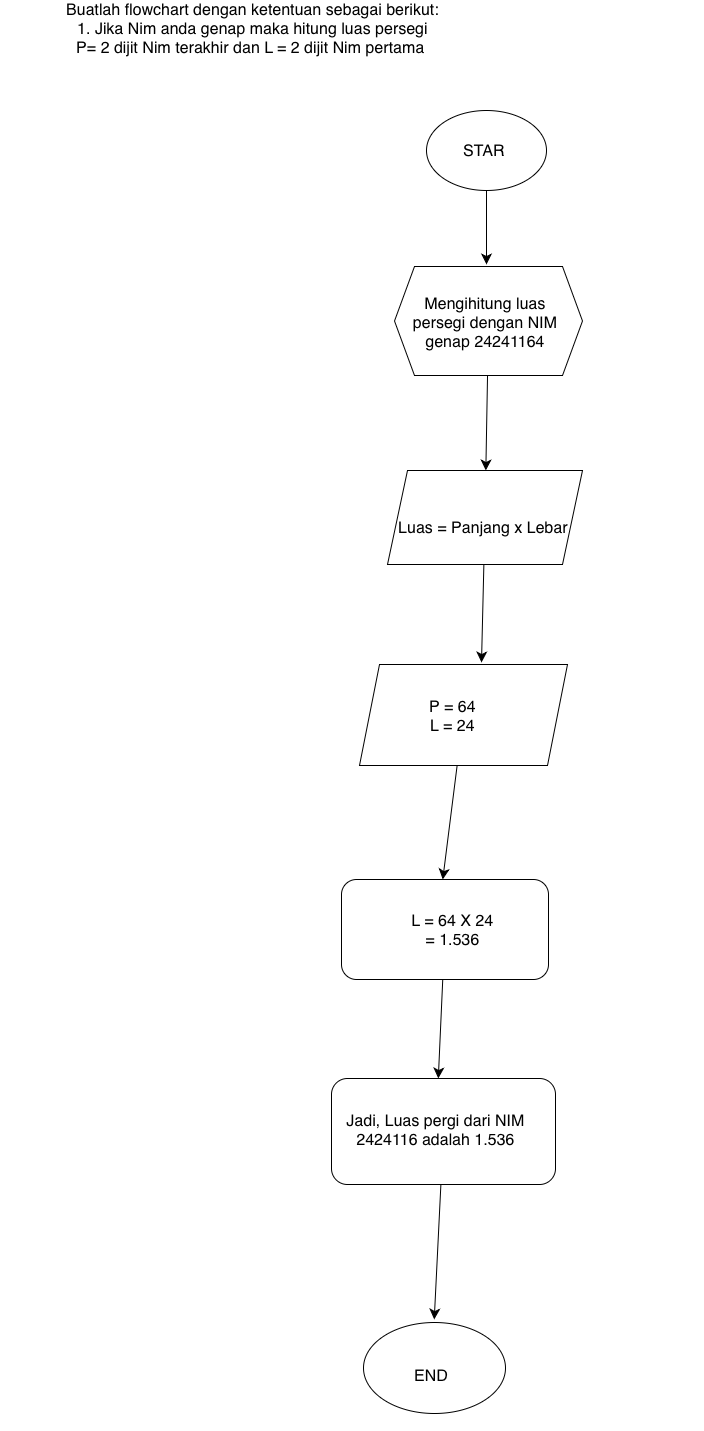

The diagram above was exported from draw.io. Its source (the exported page's mxGraphModel, read from the mxfile embedded in the PNG):
<mxGraphModel dx="1350" dy="1568" grid="0" gridSize="10" guides="1" tooltips="1" connect="1" arrows="1" fold="1" page="0" pageScale="1" pageWidth="827" pageHeight="1169" math="0" shadow="0">
  <root>
    <mxCell id="0" />
    <mxCell id="1" parent="0" />
    <mxCell id="q-cRh3Nfl5O3y9NKV5xH-8" style="edgeStyle=none;curved=1;rounded=0;orthogonalLoop=1;jettySize=auto;html=1;fontSize=12;startSize=8;endSize=8;" edge="1" parent="1" source="q-cRh3Nfl5O3y9NKV5xH-2">
      <mxGeometry relative="1" as="geometry">
        <mxPoint x="245" y="277" as="targetPoint" />
      </mxGeometry>
    </mxCell>
    <mxCell id="q-cRh3Nfl5O3y9NKV5xH-2" value="" style="ellipse;whiteSpace=wrap;html=1;" vertex="1" parent="1">
      <mxGeometry x="185" y="123" width="120" height="80" as="geometry" />
    </mxCell>
    <mxCell id="q-cRh3Nfl5O3y9NKV5xH-3" value="STAR" style="text;strokeColor=none;align=center;fillColor=none;html=1;verticalAlign=middle;whiteSpace=wrap;rounded=0;fontSize=16;" vertex="1" parent="1">
      <mxGeometry x="204" y="140" width="78" height="45" as="geometry" />
    </mxCell>
    <mxCell id="q-cRh3Nfl5O3y9NKV5xH-20" value="" style="edgeStyle=none;curved=1;rounded=0;orthogonalLoop=1;jettySize=auto;html=1;fontSize=12;startSize=8;endSize=8;" edge="1" parent="1" source="q-cRh3Nfl5O3y9NKV5xH-11" target="q-cRh3Nfl5O3y9NKV5xH-18">
      <mxGeometry relative="1" as="geometry" />
    </mxCell>
    <mxCell id="q-cRh3Nfl5O3y9NKV5xH-11" value="" style="shape=hexagon;perimeter=hexagonPerimeter2;whiteSpace=wrap;html=1;fixedSize=1;" vertex="1" parent="1">
      <mxGeometry x="153" y="279" width="188" height="109" as="geometry" />
    </mxCell>
    <mxCell id="q-cRh3Nfl5O3y9NKV5xH-15" value="Mengihitung luas persegi dengan NIM genap 24241164" style="text;strokeColor=none;align=center;fillColor=none;html=1;verticalAlign=middle;whiteSpace=wrap;rounded=0;fontSize=16;" vertex="1" parent="1">
      <mxGeometry x="170" y="314" width="148" height="42" as="geometry" />
    </mxCell>
    <mxCell id="q-cRh3Nfl5O3y9NKV5xH-49" value="" style="edgeStyle=none;curved=1;rounded=0;orthogonalLoop=1;jettySize=auto;html=1;fontSize=12;startSize=8;endSize=8;" edge="1" parent="1" source="q-cRh3Nfl5O3y9NKV5xH-18">
      <mxGeometry relative="1" as="geometry">
        <mxPoint x="240" y="675" as="targetPoint" />
      </mxGeometry>
    </mxCell>
    <mxCell id="q-cRh3Nfl5O3y9NKV5xH-18" value="" style="shape=parallelogram;perimeter=parallelogramPerimeter;whiteSpace=wrap;html=1;fixedSize=1;" vertex="1" parent="1">
      <mxGeometry x="146" y="483" width="195" height="94" as="geometry" />
    </mxCell>
    <mxCell id="q-cRh3Nfl5O3y9NKV5xH-26" value="Luas = Panjang x Lebar" style="text;strokeColor=none;align=center;fillColor=none;html=1;verticalAlign=middle;whiteSpace=wrap;rounded=0;fontSize=16;" vertex="1" parent="1">
      <mxGeometry x="142" y="505" width="200" height="69" as="geometry" />
    </mxCell>
    <mxCell id="q-cRh3Nfl5O3y9NKV5xH-55" value="" style="edgeStyle=none;curved=1;rounded=0;orthogonalLoop=1;jettySize=auto;html=1;fontSize=12;startSize=8;endSize=8;" edge="1" parent="1" source="q-cRh3Nfl5O3y9NKV5xH-27">
      <mxGeometry relative="1" as="geometry">
        <mxPoint x="201.24532710280369" y="892.0000000000002" as="targetPoint" />
      </mxGeometry>
    </mxCell>
    <mxCell id="q-cRh3Nfl5O3y9NKV5xH-27" value="" style="shape=parallelogram;perimeter=parallelogramPerimeter;whiteSpace=wrap;html=1;fixedSize=1;" vertex="1" parent="1">
      <mxGeometry x="118" y="677" width="208" height="101" as="geometry" />
    </mxCell>
    <mxCell id="q-cRh3Nfl5O3y9NKV5xH-64" value="" style="edgeStyle=none;curved=1;rounded=0;orthogonalLoop=1;jettySize=auto;html=1;fontSize=12;startSize=8;endSize=8;" edge="1" parent="1" source="q-cRh3Nfl5O3y9NKV5xH-52" target="q-cRh3Nfl5O3y9NKV5xH-62">
      <mxGeometry relative="1" as="geometry" />
    </mxCell>
    <mxCell id="q-cRh3Nfl5O3y9NKV5xH-52" value="" style="rounded=1;whiteSpace=wrap;html=1;" vertex="1" parent="1">
      <mxGeometry x="100" y="892" width="207" height="100" as="geometry" />
    </mxCell>
    <mxCell id="q-cRh3Nfl5O3y9NKV5xH-72" value="" style="edgeStyle=none;curved=1;rounded=0;orthogonalLoop=1;jettySize=auto;html=1;fontSize=12;startSize=8;endSize=8;" edge="1" parent="1" source="q-cRh3Nfl5O3y9NKV5xH-58" target="q-cRh3Nfl5O3y9NKV5xH-70">
      <mxGeometry relative="1" as="geometry" />
    </mxCell>
    <mxCell id="q-cRh3Nfl5O3y9NKV5xH-58" value="" style="rounded=1;whiteSpace=wrap;html=1;" vertex="1" parent="1">
      <mxGeometry x="90" y="1091" width="224" height="106" as="geometry" />
    </mxCell>
    <mxCell id="q-cRh3Nfl5O3y9NKV5xH-62" value="Jadi, Luas pergi dari NIM 2424116 adalah 1.536" style="text;strokeColor=none;align=center;fillColor=none;html=1;verticalAlign=middle;whiteSpace=wrap;rounded=0;fontSize=16;" vertex="1" parent="1">
      <mxGeometry x="95" y="1091" width="199" height="102" as="geometry" />
    </mxCell>
    <mxCell id="q-cRh3Nfl5O3y9NKV5xH-69" value="" style="ellipse;whiteSpace=wrap;html=1;" vertex="1" parent="1">
      <mxGeometry x="122" y="1335" width="142" height="91" as="geometry" />
    </mxCell>
    <mxCell id="q-cRh3Nfl5O3y9NKV5xH-70" value="END" style="text;strokeColor=none;align=center;fillColor=none;html=1;verticalAlign=middle;whiteSpace=wrap;rounded=0;fontSize=16;" vertex="1" parent="1">
      <mxGeometry x="-51" y="1332" width="482" height="111" as="geometry" />
    </mxCell>
    <mxCell id="q-cRh3Nfl5O3y9NKV5xH-76" value="L = 64 X 24&lt;div&gt;= 1.536&lt;/div&gt;" style="text;strokeColor=none;align=center;fillColor=none;html=1;verticalAlign=middle;whiteSpace=wrap;rounded=0;fontSize=16;" vertex="1" parent="1">
      <mxGeometry x="-29.5" y="499.5" width="481" height="885" as="geometry" />
    </mxCell>
    <mxCell id="q-cRh3Nfl5O3y9NKV5xH-81" value="P = 64&lt;div&gt;L = 24&lt;/div&gt;" style="text;strokeColor=none;align=center;fillColor=none;html=1;verticalAlign=middle;whiteSpace=wrap;rounded=0;fontSize=16;" vertex="1" parent="1">
      <mxGeometry x="-40.5" y="526.5" width="503" height="402" as="geometry" />
    </mxCell>
    <mxCell id="q-cRh3Nfl5O3y9NKV5xH-85" value="Buatlah flowchart dengan ketentuan sebagai berikut:&lt;div&gt;1. Jika Nim anda genap maka hitung luas persegi&lt;/div&gt;&lt;div&gt;P= 2 dijit Nim terakhir dan L = 2 dijit Nim pertama&amp;nbsp;&lt;/div&gt;" style="text;strokeColor=none;align=center;fillColor=none;html=1;verticalAlign=middle;whiteSpace=wrap;rounded=0;fontSize=16;" vertex="1" parent="1">
      <mxGeometry x="-241" y="26" width="505" height="30" as="geometry" />
    </mxCell>
  </root>
</mxGraphModel>